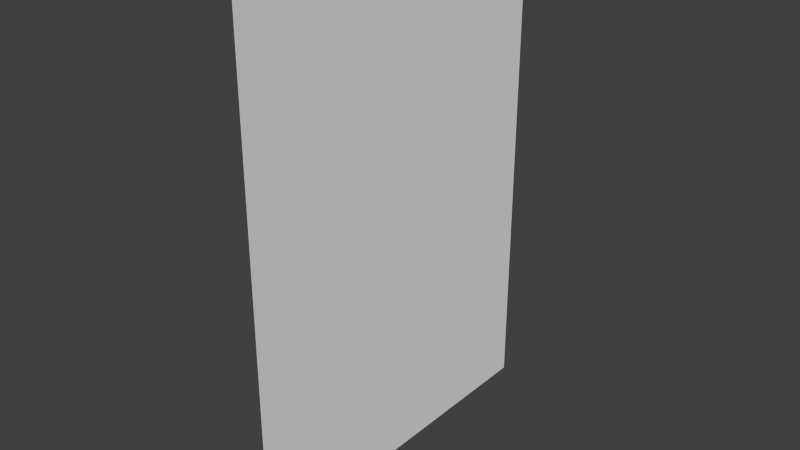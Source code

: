 # Source: DecoPortrait.blend  (saved by Blender 2.76.0; exported with 4.5.12 LTS)
import bpy
from mathutils import Matrix  # noqa: F401  (used for matrix-valued properties, if any)

bpy.ops.wm.read_factory_settings(use_empty=True)
scene = bpy.context.scene
scene.name = 'Scene'

# ---- collections
col_collection_1 = bpy.data.collections.new('Collection 1'); scene.collection.children.link(col_collection_1)

# ---- materials (node trees are filled in below, after node groups)
mat_walldeco = bpy.data.materials.new('WallDeco')
mat_walldeco.alpha_threshold = 0.0
mat_walldeco.roughness = 0.5

# ---- material node trees
mat_walldeco.use_nodes = True; mat_walldeco.node_tree.nodes.clear()
_N = mat_walldeco.node_tree.nodes; _L = mat_walldeco.node_tree.links
n0 = _N.new('ShaderNodeOutputMaterial'); n0.name = 'Material Output'; n0.location = (300, 300)
n1 = _N.new('ShaderNodeBsdfDiffuse'); n1.name = 'Diffuse BSDF'; n1.location = (10, 300)
_L.new(n1.outputs[0], n0.inputs[0])
n0.is_active_output = True

# ---- world
world_world = bpy.data.worlds.new('World'); scene.world = world_world
world_world.color = (0.05088, 0.05088, 0.05088)
world_world.use_sun_shadow = False
world_world.sun_shadow_jitter_overblur = 0.0
world_world.cycles.sampling_method = 'MANUAL'
world_world.cycles.sample_map_resolution = 256

# ---- meshes
me_plane_001 = bpy.data.meshes.new('Plane.001')
me_plane_001.from_pydata([(-3.307e-08, -0.2238, 0.3084), (1.35e-08, -0.2238, -0.3084), (-1.35e-08, 0.2238, 0.3084), (3.307e-08, 0.2238, -0.3084)], [], [(0, 1, 3, 2)])
_uv = me_plane_001.uv_layers.new(name='UVMap')
_uv.uv.foreach_set('vector', [0.4774, 0.6187, 0.4774, 0.1943, 0.7853, 0.1943, 0.7853, 0.6187])
me_plane_001.materials.append(mat_walldeco)
me_plane_001.use_remesh_preserve_volume = False
me_plane_001.use_remesh_preserve_attributes = False
me_plane_001.use_mirror_vertex_groups = False
me_plane_001.update()

# ---- objects
ob_plane_001 = bpy.data.objects.new('Plane.001', me_plane_001)

# ---- transforms, parenting, visibility, modifiers, constraints
ob_plane_001.location = (0.0, 0.0, 0.0)
ob_plane_001.lineart.crease_threshold = 0.0

# ---- collection membership
col_collection_1.objects.link(ob_plane_001)

# ---- scene / render settings (as saved in the file)
scene.frame_start = 1; scene.frame_end = 250; scene.frame_set(1)
scene.render.engine = 'CYCLES'
scene.render.resolution_percentage = 50
scene.render.dither_intensity = 0.0
scene.cycles.use_denoising = False
scene.cycles.samples = 10
scene.cycles.sampling_pattern = 'TABULATED_SOBOL'
scene.cycles.light_sampling_threshold = 0.0
scene.cycles.use_adaptive_sampling = False
scene.cycles.use_light_tree = False
scene.cycles.blur_glossy = 0.0
scene.cycles.pixel_filter_type = 'GAUSSIAN'
scene.cycles.sample_clamp_indirect = 0.0
scene.view_settings.view_transform = 'Standard'
bpy.context.view_layer.update()

# ---- added for rendering (the .blend has no active camera and no usable light): camera, sun
cam_auto = bpy.data.cameras.new('AutoCamera')
cam_auto.lens = 50.0
cam_auto.sensor_width = 36.0
cam_auto.clip_end = 1000.0
ob_auto_camera = bpy.data.objects.new('AutoCamera', cam_auto)
scene.collection.objects.link(ob_auto_camera)
ob_auto_camera.location = (0.705187, -0.846225, 0.56415)
ob_auto_camera.rotation_euler = (1.09748, -7.21219e-08, 0.694738)
scene.camera = ob_auto_camera
light_auto_sun = bpy.data.lights.new('AutoSun', 'SUN')
light_auto_sun.energy = 3.0
light_auto_sun.angle = 0.0523599
ob_auto_sun = bpy.data.objects.new('AutoSun', light_auto_sun)
scene.collection.objects.link(ob_auto_sun)
ob_auto_sun.rotation_euler = (0.872665, 0.174533, 0.523599)
bpy.context.view_layer.update()
